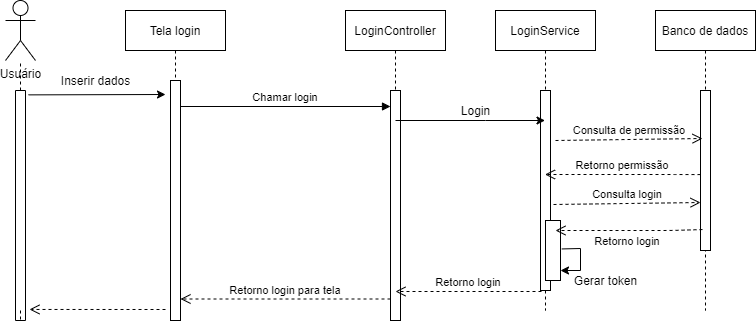

The diagram above was exported from draw.io. Its source (the exported page's mxGraphModel, read from the mxfile embedded in the PNG):
<mxGraphModel dx="1422" dy="762" grid="1" gridSize="10" guides="1" tooltips="1" connect="1" arrows="1" fold="1" page="1" pageScale="1" pageWidth="850" pageHeight="1100" math="0" shadow="0">
  <root>
    <mxCell id="0" />
    <mxCell id="1" parent="0" />
    <mxCell id="3nuBFxr9cyL0pnOWT2aG-1" value="Tela login" style="shape=umlLifeline;perimeter=lifelinePerimeter;container=1;collapsible=0;recursiveResize=0;rounded=0;shadow=0;strokeWidth=1;" parent="1" vertex="1">
      <mxGeometry x="210" y="70" width="100" height="310" as="geometry" />
    </mxCell>
    <mxCell id="3nuBFxr9cyL0pnOWT2aG-2" value="" style="points=[];perimeter=orthogonalPerimeter;rounded=0;shadow=0;strokeWidth=1;" parent="3nuBFxr9cyL0pnOWT2aG-1" vertex="1">
      <mxGeometry x="45" y="70" width="10" height="240" as="geometry" />
    </mxCell>
    <mxCell id="3nuBFxr9cyL0pnOWT2aG-5" value="LoginController" style="shape=umlLifeline;perimeter=lifelinePerimeter;container=1;collapsible=0;recursiveResize=0;rounded=0;shadow=0;strokeWidth=1;" parent="1" vertex="1">
      <mxGeometry x="430" y="70" width="100" height="310" as="geometry" />
    </mxCell>
    <mxCell id="3nuBFxr9cyL0pnOWT2aG-6" value="" style="points=[];perimeter=orthogonalPerimeter;rounded=0;shadow=0;strokeWidth=1;" parent="3nuBFxr9cyL0pnOWT2aG-5" vertex="1">
      <mxGeometry x="45" y="80" width="10" height="230" as="geometry" />
    </mxCell>
    <mxCell id="3nuBFxr9cyL0pnOWT2aG-7" value="Retorno login para tela" style="verticalAlign=bottom;endArrow=open;dashed=1;endSize=8;exitX=0;exitY=0.95;shadow=0;strokeWidth=1;" parent="1" edge="1">
      <mxGeometry relative="1" as="geometry">
        <mxPoint x="265" y="358.49999999999955" as="targetPoint" />
        <mxPoint x="475" y="358.49999999999955" as="sourcePoint" />
      </mxGeometry>
    </mxCell>
    <mxCell id="3nuBFxr9cyL0pnOWT2aG-8" value="Chamar login" style="verticalAlign=bottom;endArrow=block;entryX=0;entryY=0;shadow=0;strokeWidth=1;" parent="1" edge="1">
      <mxGeometry relative="1" as="geometry">
        <mxPoint x="265" y="166.0000000000001" as="sourcePoint" />
        <mxPoint x="475" y="166.0000000000001" as="targetPoint" />
      </mxGeometry>
    </mxCell>
    <mxCell id="QcgXsKa1SfXpfjT9W47Q-1" value="Usuário" style="shape=umlActor;verticalLabelPosition=bottom;verticalAlign=top;html=1;outlineConnect=0;" vertex="1" parent="1">
      <mxGeometry x="90" y="60" width="30" height="60" as="geometry" />
    </mxCell>
    <mxCell id="QcgXsKa1SfXpfjT9W47Q-6" value="" style="endArrow=none;dashed=1;html=1;rounded=0;startArrow=none;" edge="1" parent="1" source="QcgXsKa1SfXpfjT9W47Q-7" target="QcgXsKa1SfXpfjT9W47Q-1">
      <mxGeometry width="50" height="50" relative="1" as="geometry">
        <mxPoint x="105" y="370" as="sourcePoint" />
        <mxPoint x="450" y="370" as="targetPoint" />
      </mxGeometry>
    </mxCell>
    <mxCell id="QcgXsKa1SfXpfjT9W47Q-7" value="" style="verticalLabelPosition=bottom;verticalAlign=top;html=1;shape=mxgraph.basic.rect;fillColor2=none;strokeWidth=1;size=20;indent=5;direction=south;" vertex="1" parent="1">
      <mxGeometry x="100" y="150" width="10" height="230" as="geometry" />
    </mxCell>
    <mxCell id="QcgXsKa1SfXpfjT9W47Q-8" value="" style="endArrow=none;dashed=1;html=1;rounded=0;" edge="1" parent="1" target="QcgXsKa1SfXpfjT9W47Q-7">
      <mxGeometry width="50" height="50" relative="1" as="geometry">
        <mxPoint x="105" y="370" as="sourcePoint" />
        <mxPoint x="105" y="120" as="targetPoint" />
      </mxGeometry>
    </mxCell>
    <mxCell id="QcgXsKa1SfXpfjT9W47Q-9" value="LoginService" style="shape=umlLifeline;perimeter=lifelinePerimeter;container=1;collapsible=0;recursiveResize=0;rounded=0;shadow=0;strokeWidth=1;" vertex="1" parent="1">
      <mxGeometry x="580" y="70" width="100" height="300" as="geometry" />
    </mxCell>
    <mxCell id="QcgXsKa1SfXpfjT9W47Q-10" value="" style="points=[];perimeter=orthogonalPerimeter;rounded=0;shadow=0;strokeWidth=1;" vertex="1" parent="QcgXsKa1SfXpfjT9W47Q-9">
      <mxGeometry x="45" y="80" width="10" height="200" as="geometry" />
    </mxCell>
    <mxCell id="QcgXsKa1SfXpfjT9W47Q-24" value="" style="points=[];perimeter=orthogonalPerimeter;rounded=0;shadow=0;strokeWidth=1;" vertex="1" parent="QcgXsKa1SfXpfjT9W47Q-9">
      <mxGeometry x="50" y="210" width="15" height="60" as="geometry" />
    </mxCell>
    <mxCell id="QcgXsKa1SfXpfjT9W47Q-25" value="" style="endArrow=classic;html=1;rounded=0;exitX=1.089;exitY=0.474;exitDx=0;exitDy=0;exitPerimeter=0;" edge="1" parent="QcgXsKa1SfXpfjT9W47Q-9" source="QcgXsKa1SfXpfjT9W47Q-24" target="QcgXsKa1SfXpfjT9W47Q-24">
      <mxGeometry width="50" height="50" relative="1" as="geometry">
        <mxPoint x="110" y="320" as="sourcePoint" />
        <mxPoint x="160" y="270" as="targetPoint" />
        <Array as="points">
          <mxPoint x="85" y="238" />
          <mxPoint x="85" y="260" />
        </Array>
      </mxGeometry>
    </mxCell>
    <mxCell id="QcgXsKa1SfXpfjT9W47Q-11" value="Banco de dados" style="shape=umlLifeline;perimeter=lifelinePerimeter;container=1;collapsible=0;recursiveResize=0;rounded=0;shadow=0;strokeWidth=1;" vertex="1" parent="1">
      <mxGeometry x="740" y="70" width="100" height="300" as="geometry" />
    </mxCell>
    <mxCell id="QcgXsKa1SfXpfjT9W47Q-12" value="" style="points=[];perimeter=orthogonalPerimeter;rounded=0;shadow=0;strokeWidth=1;" vertex="1" parent="QcgXsKa1SfXpfjT9W47Q-11">
      <mxGeometry x="45" y="80" width="10" height="160" as="geometry" />
    </mxCell>
    <mxCell id="QcgXsKa1SfXpfjT9W47Q-13" value="" style="endArrow=classic;html=1;rounded=0;exitX=0.019;exitY=-0.3;exitDx=0;exitDy=0;exitPerimeter=0;" edge="1" parent="1" source="QcgXsKa1SfXpfjT9W47Q-7">
      <mxGeometry width="50" height="50" relative="1" as="geometry">
        <mxPoint x="400" y="420" as="sourcePoint" />
        <mxPoint x="250" y="154" as="targetPoint" />
      </mxGeometry>
    </mxCell>
    <mxCell id="QcgXsKa1SfXpfjT9W47Q-14" value="Inserir dados" style="text;html=1;align=center;verticalAlign=middle;resizable=0;points=[];autosize=1;strokeColor=none;fillColor=none;" vertex="1" parent="1">
      <mxGeometry x="140" y="130" width="80" height="20" as="geometry" />
    </mxCell>
    <mxCell id="QcgXsKa1SfXpfjT9W47Q-15" value="" style="endArrow=classic;html=1;rounded=0;" edge="1" parent="1" target="QcgXsKa1SfXpfjT9W47Q-9">
      <mxGeometry width="50" height="50" relative="1" as="geometry">
        <mxPoint x="480" y="180" as="sourcePoint" />
        <mxPoint x="590" y="170" as="targetPoint" />
        <Array as="points">
          <mxPoint x="570" y="180" />
        </Array>
      </mxGeometry>
    </mxCell>
    <mxCell id="QcgXsKa1SfXpfjT9W47Q-16" value="Login" style="text;html=1;align=center;verticalAlign=middle;resizable=0;points=[];autosize=1;strokeColor=none;fillColor=none;" vertex="1" parent="1">
      <mxGeometry x="540" y="160" width="40" height="20" as="geometry" />
    </mxCell>
    <mxCell id="QcgXsKa1SfXpfjT9W47Q-17" value="Consulta de permissão" style="verticalAlign=bottom;endArrow=open;dashed=1;endSize=8;shadow=0;strokeWidth=1;entryX=0.2;entryY=0.3;entryDx=0;entryDy=0;entryPerimeter=0;" edge="1" parent="1" target="QcgXsKa1SfXpfjT9W47Q-12">
      <mxGeometry relative="1" as="geometry">
        <mxPoint x="780" y="200" as="targetPoint" />
        <mxPoint x="640" y="200" as="sourcePoint" />
      </mxGeometry>
    </mxCell>
    <mxCell id="QcgXsKa1SfXpfjT9W47Q-18" value="Retorno permissão" style="verticalAlign=bottom;endArrow=open;dashed=1;endSize=8;shadow=0;strokeWidth=1;exitX=0;exitY=0.413;exitDx=0;exitDy=0;exitPerimeter=0;" edge="1" parent="1">
      <mxGeometry relative="1" as="geometry">
        <mxPoint x="629.5" y="234" as="targetPoint" />
        <mxPoint x="785" y="234.08000000000004" as="sourcePoint" />
        <Array as="points">
          <mxPoint x="750" y="234" />
        </Array>
      </mxGeometry>
    </mxCell>
    <mxCell id="QcgXsKa1SfXpfjT9W47Q-19" value="Consulta login" style="verticalAlign=bottom;endArrow=open;dashed=1;endSize=8;shadow=0;strokeWidth=1;entryX=0.2;entryY=0.3;entryDx=0;entryDy=0;entryPerimeter=0;" edge="1" parent="1">
      <mxGeometry relative="1" as="geometry">
        <mxPoint x="785" y="262" as="targetPoint" />
        <mxPoint x="638" y="264" as="sourcePoint" />
      </mxGeometry>
    </mxCell>
    <mxCell id="QcgXsKa1SfXpfjT9W47Q-21" value="Retorno login" style="verticalAlign=bottom;endArrow=open;dashed=1;endSize=8;shadow=0;strokeWidth=1;exitX=0.2;exitY=0.869;exitDx=0;exitDy=0;exitPerimeter=0;" edge="1" parent="1" source="QcgXsKa1SfXpfjT9W47Q-12">
      <mxGeometry x="0.02" y="20" relative="1" as="geometry">
        <mxPoint x="640" y="290" as="targetPoint" />
        <mxPoint x="791" y="290.08000000000004" as="sourcePoint" />
        <Array as="points">
          <mxPoint x="756" y="290" />
        </Array>
        <mxPoint as="offset" />
      </mxGeometry>
    </mxCell>
    <mxCell id="QcgXsKa1SfXpfjT9W47Q-26" value="Gerar token" style="text;html=1;align=center;verticalAlign=middle;resizable=0;points=[];autosize=1;strokeColor=none;fillColor=none;" vertex="1" parent="1">
      <mxGeometry x="650" y="330" width="80" height="20" as="geometry" />
    </mxCell>
    <mxCell id="QcgXsKa1SfXpfjT9W47Q-27" value="Retorno login" style="verticalAlign=bottom;endArrow=open;dashed=1;endSize=8;exitX=0.1;exitY=1.005;shadow=0;strokeWidth=1;exitDx=0;exitDy=0;exitPerimeter=0;" edge="1" parent="1" source="QcgXsKa1SfXpfjT9W47Q-10">
      <mxGeometry relative="1" as="geometry">
        <mxPoint x="480" y="351" as="targetPoint" />
        <mxPoint x="485" y="349.9999999999998" as="sourcePoint" />
      </mxGeometry>
    </mxCell>
    <mxCell id="QcgXsKa1SfXpfjT9W47Q-29" value="" style="verticalAlign=bottom;endArrow=open;dashed=1;endSize=8;shadow=0;strokeWidth=1;entryX=0.952;entryY=-0.4;entryDx=0;entryDy=0;entryPerimeter=0;" edge="1" parent="1" target="QcgXsKa1SfXpfjT9W47Q-7">
      <mxGeometry relative="1" as="geometry">
        <mxPoint x="120" y="409.99999999999955" as="targetPoint" />
        <mxPoint x="250" y="369" as="sourcePoint" />
      </mxGeometry>
    </mxCell>
  </root>
</mxGraphModel>